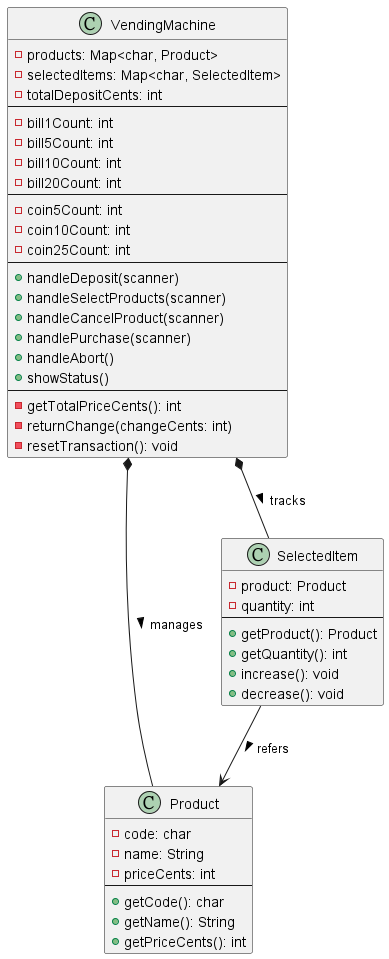

The diagram above was rendered by PlantUML. Its source (embedded in the PNG):
@startuml

class Product {
    - code: char
    - name: String
    - priceCents: int
    --
    + getCode(): char
    + getName(): String
    + getPriceCents(): int
}

class SelectedItem {
    - product: Product
    - quantity: int
    --
    + getProduct(): Product
    + getQuantity(): int
    + increase(): void
    + decrease(): void
}

class VendingMachine {
    - products: Map<char, Product>
    - selectedItems: Map<char, SelectedItem>
    - totalDepositCents: int
    --
    - bill1Count: int
    - bill5Count: int
    - bill10Count: int
    - bill20Count: int
    --
    - coin5Count: int
    - coin10Count: int
    - coin25Count: int
    --
    + handleDeposit(scanner)
    + handleSelectProducts(scanner)
    + handleCancelProduct(scanner)
    + handlePurchase(scanner)
    + handleAbort()
    + showStatus()
    --
    - getTotalPriceCents(): int
    - returnChange(changeCents: int)
    - resetTransaction(): void
}

' 關聯（composition）
VendingMachine *-- Product : manages >
VendingMachine *-- SelectedItem : tracks >

SelectedItem --> Product : refers >
@enduml